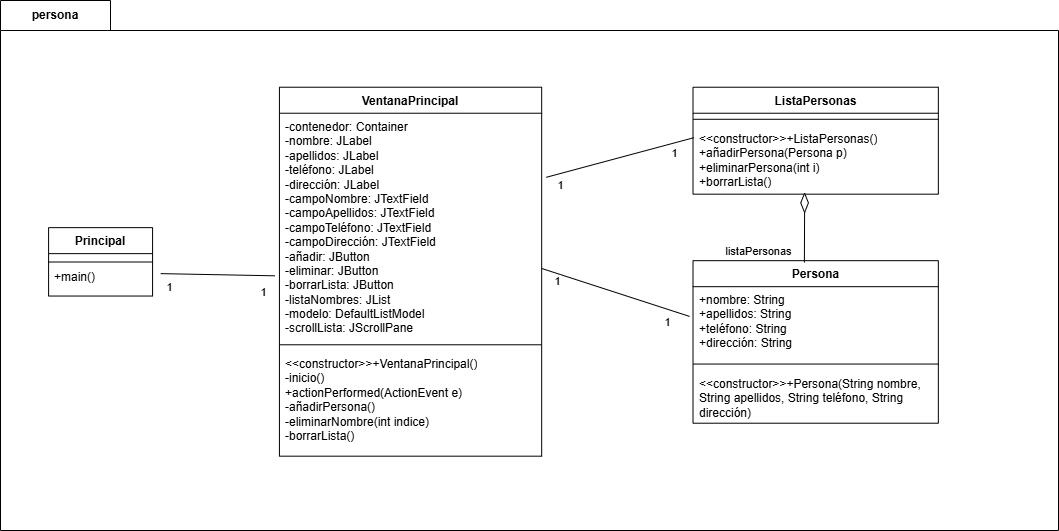

The diagram above was exported from draw.io. Its source (the exported page's mxGraphModel, read from the mxfile embedded in the PNG):
<mxGraphModel dx="1163" dy="687" grid="1" gridSize="10" guides="1" tooltips="1" connect="1" arrows="1" fold="1" page="1" pageScale="1" pageWidth="827" pageHeight="1169" math="0" shadow="0">
  <root>
    <mxCell id="WIyWlLk6GJQsqaUBKTNV-0" />
    <mxCell id="WIyWlLk6GJQsqaUBKTNV-1" parent="WIyWlLk6GJQsqaUBKTNV-0" />
    <mxCell id="n2GyxxTIHCBwz4_gsFxj-0" value="persona" style="shape=folder;fontStyle=1;tabWidth=110;tabHeight=30;tabPosition=left;html=1;boundedLbl=1;labelInHeader=1;container=1;collapsible=0;whiteSpace=wrap;" vertex="1" parent="WIyWlLk6GJQsqaUBKTNV-1">
      <mxGeometry x="80" y="560" width="1058" height="530" as="geometry" />
    </mxCell>
    <mxCell id="n2GyxxTIHCBwz4_gsFxj-1" value="" style="html=1;strokeColor=none;resizeWidth=1;resizeHeight=1;fillColor=none;part=1;connectable=0;allowArrows=0;deletable=0;whiteSpace=wrap;" vertex="1" parent="n2GyxxTIHCBwz4_gsFxj-0">
      <mxGeometry width="1058" height="371.00000000000006" relative="1" as="geometry">
        <mxPoint y="30" as="offset" />
      </mxGeometry>
    </mxCell>
    <mxCell id="n2GyxxTIHCBwz4_gsFxj-2" value="Persona" style="swimlane;fontStyle=1;align=center;verticalAlign=top;childLayout=stackLayout;horizontal=1;startSize=26;horizontalStack=0;resizeParent=1;resizeParentMax=0;resizeLast=0;collapsible=1;marginBottom=0;whiteSpace=wrap;html=1;" vertex="1" parent="n2GyxxTIHCBwz4_gsFxj-0">
      <mxGeometry x="692.5119038073037" y="260.181854408749" width="245.3309636363636" height="162.52937662337663" as="geometry" />
    </mxCell>
    <mxCell id="n2GyxxTIHCBwz4_gsFxj-3" value="+nombre: String&lt;div&gt;+apellidos: String&lt;/div&gt;&lt;div&gt;+teléfono: String&lt;/div&gt;&lt;div&gt;+dirección: String&lt;/div&gt;" style="text;strokeColor=none;fillColor=none;align=left;verticalAlign=top;spacingLeft=4;spacingRight=4;overflow=hidden;rotatable=0;points=[[0,0.5],[1,0.5]];portConstraint=eastwest;whiteSpace=wrap;html=1;" vertex="1" parent="n2GyxxTIHCBwz4_gsFxj-2">
      <mxGeometry y="26" width="245.3309636363636" height="71.30909090909091" as="geometry" />
    </mxCell>
    <mxCell id="n2GyxxTIHCBwz4_gsFxj-4" value="" style="line;strokeWidth=1;fillColor=none;align=left;verticalAlign=middle;spacingTop=-1;spacingLeft=3;spacingRight=3;rotatable=0;labelPosition=right;points=[];portConstraint=eastwest;strokeColor=inherit;" vertex="1" parent="n2GyxxTIHCBwz4_gsFxj-2">
      <mxGeometry y="97.30909090909091" width="245.3309636363636" height="12.114285714285716" as="geometry" />
    </mxCell>
    <mxCell id="n2GyxxTIHCBwz4_gsFxj-5" value="&amp;lt;&amp;lt;constructor&amp;gt;&amp;gt;+Persona(String nombre, String apellidos, String teléfono, String dirección)" style="text;strokeColor=none;fillColor=none;align=left;verticalAlign=top;spacingLeft=4;spacingRight=4;overflow=hidden;rotatable=0;points=[[0,0.5],[1,0.5]];portConstraint=eastwest;whiteSpace=wrap;html=1;" vertex="1" parent="n2GyxxTIHCBwz4_gsFxj-2">
      <mxGeometry y="109.42337662337663" width="245.3309636363636" height="53.106" as="geometry" />
    </mxCell>
    <mxCell id="n2GyxxTIHCBwz4_gsFxj-10" value="ListaPersonas" style="swimlane;fontStyle=1;align=center;verticalAlign=top;childLayout=stackLayout;horizontal=1;startSize=26;horizontalStack=0;resizeParent=1;resizeParentMax=0;resizeLast=0;collapsible=1;marginBottom=0;whiteSpace=wrap;html=1;" vertex="1" parent="n2GyxxTIHCBwz4_gsFxj-0">
      <mxGeometry x="692.5090909090909" y="86.72727272727272" width="245.3309636363636" height="106.94683116883117" as="geometry" />
    </mxCell>
    <mxCell id="n2GyxxTIHCBwz4_gsFxj-12" value="" style="line;strokeWidth=1;fillColor=none;align=left;verticalAlign=middle;spacingTop=-1;spacingLeft=3;spacingRight=3;rotatable=0;labelPosition=right;points=[];portConstraint=eastwest;strokeColor=inherit;" vertex="1" parent="n2GyxxTIHCBwz4_gsFxj-10">
      <mxGeometry y="26" width="245.3309636363636" height="12.114285714285716" as="geometry" />
    </mxCell>
    <mxCell id="n2GyxxTIHCBwz4_gsFxj-13" value="&amp;lt;&amp;lt;constructor&amp;gt;&amp;gt;+ListaPersonas()&lt;div&gt;+añadirPersona(Persona p)&lt;/div&gt;&lt;div&gt;+eliminarPersona(int i)&lt;/div&gt;&lt;div&gt;+borrarLista()&lt;/div&gt;" style="text;strokeColor=none;fillColor=none;align=left;verticalAlign=top;spacingLeft=4;spacingRight=4;overflow=hidden;rotatable=0;points=[[0,0.5],[1,0.5]];portConstraint=eastwest;whiteSpace=wrap;html=1;" vertex="1" parent="n2GyxxTIHCBwz4_gsFxj-10">
      <mxGeometry y="38.114285714285714" width="245.3309636363636" height="68.83254545454545" as="geometry" />
    </mxCell>
    <mxCell id="n2GyxxTIHCBwz4_gsFxj-14" value="Principal" style="swimlane;fontStyle=1;align=center;verticalAlign=top;childLayout=stackLayout;horizontal=1;startSize=26;horizontalStack=0;resizeParent=1;resizeParentMax=0;resizeLast=0;collapsible=1;marginBottom=0;whiteSpace=wrap;html=1;" vertex="1" parent="n2GyxxTIHCBwz4_gsFxj-0">
      <mxGeometry x="48.09090909090909" y="227.13872727272727" width="103.99178181818182" height="68.40152153110049" as="geometry" />
    </mxCell>
    <mxCell id="n2GyxxTIHCBwz4_gsFxj-15" value="&lt;div&gt;&lt;br&gt;&lt;/div&gt;" style="text;strokeColor=none;fillColor=none;align=left;verticalAlign=top;spacingLeft=4;spacingRight=4;overflow=hidden;rotatable=0;points=[[0,0.5],[1,0.5]];portConstraint=eastwest;whiteSpace=wrap;html=1;" vertex="1" parent="n2GyxxTIHCBwz4_gsFxj-14">
      <mxGeometry y="26" width="103.99178181818182" height="6.973684210526317" as="geometry" />
    </mxCell>
    <mxCell id="n2GyxxTIHCBwz4_gsFxj-16" value="" style="line;strokeWidth=1;fillColor=none;align=left;verticalAlign=middle;spacingTop=-1;spacingLeft=3;spacingRight=3;rotatable=0;labelPosition=right;points=[];portConstraint=eastwest;strokeColor=inherit;" vertex="1" parent="n2GyxxTIHCBwz4_gsFxj-14">
      <mxGeometry y="32.973684210526315" width="103.99178181818182" height="2.789473684210527" as="geometry" />
    </mxCell>
    <mxCell id="n2GyxxTIHCBwz4_gsFxj-17" value="+main()" style="text;strokeColor=none;fillColor=none;align=left;verticalAlign=top;spacingLeft=4;spacingRight=4;overflow=hidden;rotatable=0;points=[[0,0.5],[1,0.5]];portConstraint=eastwest;whiteSpace=wrap;html=1;" vertex="1" parent="n2GyxxTIHCBwz4_gsFxj-14">
      <mxGeometry y="35.76315789473684" width="103.99178181818182" height="32.638363636363636" as="geometry" />
    </mxCell>
    <mxCell id="n2GyxxTIHCBwz4_gsFxj-6" value="VentanaPrincipal" style="swimlane;fontStyle=1;align=center;verticalAlign=top;childLayout=stackLayout;horizontal=1;startSize=26;horizontalStack=0;resizeParent=1;resizeParentMax=0;resizeLast=0;collapsible=1;marginBottom=0;whiteSpace=wrap;html=1;" vertex="1" parent="n2GyxxTIHCBwz4_gsFxj-0">
      <mxGeometry x="278.9285058275058" y="86.72828708133972" width="262.23972727272724" height="368.94992207792205" as="geometry" />
    </mxCell>
    <mxCell id="n2GyxxTIHCBwz4_gsFxj-7" value="-contenedor: Container&lt;div&gt;-nombre: JLabel&lt;/div&gt;&lt;div&gt;-apellidos: JLabel&lt;/div&gt;&lt;div&gt;-teléfono:&amp;nbsp;&lt;span style=&quot;background-color: transparent; color: light-dark(rgb(0, 0, 0), rgb(255, 255, 255));&quot;&gt;JLabel&lt;/span&gt;&lt;/div&gt;&lt;div&gt;-dirección:&amp;nbsp;&lt;span style=&quot;background-color: transparent; color: light-dark(rgb(0, 0, 0), rgb(255, 255, 255));&quot;&gt;JLabel&lt;/span&gt;&lt;/div&gt;&lt;div&gt;&lt;span style=&quot;background-color: transparent; color: light-dark(rgb(0, 0, 0), rgb(255, 255, 255));&quot;&gt;-campoNombre: JTextField&lt;/span&gt;&lt;/div&gt;&lt;div&gt;&lt;span style=&quot;background-color: transparent; color: light-dark(rgb(0, 0, 0), rgb(255, 255, 255));&quot;&gt;-campoApellidos:&amp;nbsp;&lt;/span&gt;&lt;span style=&quot;background-color: transparent; color: light-dark(rgb(0, 0, 0), rgb(255, 255, 255));&quot;&gt;JTextField&lt;/span&gt;&lt;/div&gt;&lt;div&gt;-campoTeléfono:&amp;nbsp;&lt;span style=&quot;background-color: transparent; color: light-dark(rgb(0, 0, 0), rgb(255, 255, 255));&quot;&gt;JTextField&lt;/span&gt;&lt;/div&gt;&lt;div&gt;-campoDirección:&amp;nbsp;&lt;span style=&quot;background-color: transparent; color: light-dark(rgb(0, 0, 0), rgb(255, 255, 255));&quot;&gt;JTextField&lt;/span&gt;&lt;/div&gt;&lt;div&gt;&lt;span style=&quot;background-color: transparent; color: light-dark(rgb(0, 0, 0), rgb(255, 255, 255));&quot;&gt;-añadir: JButton&lt;/span&gt;&lt;/div&gt;&lt;div&gt;&lt;span style=&quot;background-color: transparent; color: light-dark(rgb(0, 0, 0), rgb(255, 255, 255));&quot;&gt;-eliminar:&amp;nbsp;&lt;/span&gt;&lt;span style=&quot;background-color: transparent; color: light-dark(rgb(0, 0, 0), rgb(255, 255, 255));&quot;&gt;JButton&lt;/span&gt;&lt;/div&gt;&lt;div&gt;&lt;span style=&quot;background-color: transparent; color: light-dark(rgb(0, 0, 0), rgb(255, 255, 255));&quot;&gt;-borrarLista:&amp;nbsp;&lt;/span&gt;&lt;span style=&quot;background-color: transparent; color: light-dark(rgb(0, 0, 0), rgb(255, 255, 255));&quot;&gt;JButton&lt;/span&gt;&lt;/div&gt;&lt;div&gt;&lt;span style=&quot;background-color: transparent; color: light-dark(rgb(0, 0, 0), rgb(255, 255, 255));&quot;&gt;-listaNombres: JList&lt;/span&gt;&lt;/div&gt;&lt;div&gt;&lt;span style=&quot;background-color: transparent; color: light-dark(rgb(0, 0, 0), rgb(255, 255, 255));&quot;&gt;-modelo: DefaultListModel&lt;/span&gt;&lt;/div&gt;&lt;div&gt;&lt;span style=&quot;background-color: transparent; color: light-dark(rgb(0, 0, 0), rgb(255, 255, 255));&quot;&gt;-scrollLista: JScrollPane&lt;/span&gt;&lt;/div&gt;&lt;div&gt;&lt;span style=&quot;background-color: transparent; color: light-dark(rgb(0, 0, 0), rgb(255, 255, 255));&quot;&gt;&lt;br&gt;&lt;/span&gt;&lt;/div&gt;" style="text;strokeColor=none;fillColor=none;align=left;verticalAlign=top;spacingLeft=4;spacingRight=4;overflow=hidden;rotatable=0;points=[[0,0.5],[1,0.5]];portConstraint=eastwest;whiteSpace=wrap;html=1;" vertex="1" parent="n2GyxxTIHCBwz4_gsFxj-6">
      <mxGeometry y="26" width="262.23972727272724" height="225.49090909090907" as="geometry" />
    </mxCell>
    <mxCell id="n2GyxxTIHCBwz4_gsFxj-8" value="" style="line;strokeWidth=1;fillColor=none;align=left;verticalAlign=middle;spacingTop=-1;spacingLeft=3;spacingRight=3;rotatable=0;labelPosition=right;points=[];portConstraint=eastwest;strokeColor=inherit;" vertex="1" parent="n2GyxxTIHCBwz4_gsFxj-6">
      <mxGeometry y="251.49090909090907" width="262.23972727272724" height="12.114285714285714" as="geometry" />
    </mxCell>
    <mxCell id="n2GyxxTIHCBwz4_gsFxj-9" value="&amp;lt;&amp;lt;constructor&amp;gt;&amp;gt;+VentanaPrincipal()&lt;div&gt;-inicio()&lt;/div&gt;&lt;div&gt;+actionPerformed(ActionEvent e)&lt;/div&gt;&lt;div&gt;-añadirPersona()&lt;/div&gt;&lt;div&gt;-eliminarNombre(int indice)&lt;/div&gt;&lt;div&gt;-borrarLista()&lt;/div&gt;" style="text;strokeColor=none;fillColor=none;align=left;verticalAlign=top;spacingLeft=4;spacingRight=4;overflow=hidden;rotatable=0;points=[[0,0.5],[1,0.5]];portConstraint=eastwest;whiteSpace=wrap;html=1;" vertex="1" parent="n2GyxxTIHCBwz4_gsFxj-6">
      <mxGeometry y="263.6051948051948" width="262.23972727272724" height="105.34472727272725" as="geometry" />
    </mxCell>
    <mxCell id="n2GyxxTIHCBwz4_gsFxj-19" value="" style="endArrow=none;html=1;rounded=0;exitX=1.078;exitY=0.313;exitDx=0;exitDy=0;exitPerimeter=0;entryX=-0.017;entryY=0.721;entryDx=0;entryDy=0;entryPerimeter=0;" edge="1" parent="n2GyxxTIHCBwz4_gsFxj-0" source="n2GyxxTIHCBwz4_gsFxj-17" target="n2GyxxTIHCBwz4_gsFxj-7">
      <mxGeometry width="50" height="50" relative="1" as="geometry">
        <mxPoint x="201.98181818181817" y="318" as="sourcePoint" />
        <mxPoint x="250.07272727272726" y="269.81818181818187" as="targetPoint" />
      </mxGeometry>
    </mxCell>
    <mxCell id="n2GyxxTIHCBwz4_gsFxj-22" value="1" style="edgeLabel;html=1;align=center;verticalAlign=middle;resizable=0;points=[];" vertex="1" connectable="0" parent="n2GyxxTIHCBwz4_gsFxj-19">
      <mxGeometry x="-0.8568" relative="1" as="geometry">
        <mxPoint y="13" as="offset" />
      </mxGeometry>
    </mxCell>
    <mxCell id="n2GyxxTIHCBwz4_gsFxj-23" value="1" style="edgeLabel;html=1;align=center;verticalAlign=middle;resizable=0;points=[];" vertex="1" connectable="0" parent="n2GyxxTIHCBwz4_gsFxj-19">
      <mxGeometry x="0.7195" y="-1" relative="1" as="geometry">
        <mxPoint x="4" y="15" as="offset" />
      </mxGeometry>
    </mxCell>
    <mxCell id="n2GyxxTIHCBwz4_gsFxj-20" value="" style="endArrow=none;html=1;rounded=0;exitX=1.018;exitY=0.284;exitDx=0;exitDy=0;exitPerimeter=0;entryX=0.004;entryY=0.179;entryDx=0;entryDy=0;entryPerimeter=0;" edge="1" parent="n2GyxxTIHCBwz4_gsFxj-0" source="n2GyxxTIHCBwz4_gsFxj-7" target="n2GyxxTIHCBwz4_gsFxj-13">
      <mxGeometry width="50" height="50" relative="1" as="geometry">
        <mxPoint x="644.4181818181819" y="163.8181818181818" as="sourcePoint" />
        <mxPoint x="692.5090909090909" y="115.63636363636364" as="targetPoint" />
      </mxGeometry>
    </mxCell>
    <mxCell id="n2GyxxTIHCBwz4_gsFxj-24" value="1" style="edgeLabel;html=1;align=center;verticalAlign=middle;resizable=0;points=[];" vertex="1" connectable="0" parent="n2GyxxTIHCBwz4_gsFxj-20">
      <mxGeometry x="-0.656" y="-4" relative="1" as="geometry">
        <mxPoint x="-13" y="11" as="offset" />
      </mxGeometry>
    </mxCell>
    <mxCell id="n2GyxxTIHCBwz4_gsFxj-21" value="" style="endArrow=none;html=1;rounded=0;entryX=-0.014;entryY=0.417;entryDx=0;entryDy=0;entryPerimeter=0;" edge="1" parent="n2GyxxTIHCBwz4_gsFxj-0" source="n2GyxxTIHCBwz4_gsFxj-7" target="n2GyxxTIHCBwz4_gsFxj-3">
      <mxGeometry width="50" height="50" relative="1" as="geometry">
        <mxPoint x="634.8" y="337.27272727272725" as="sourcePoint" />
        <mxPoint x="682.8909090909091" y="289.0909090909091" as="targetPoint" />
      </mxGeometry>
    </mxCell>
    <mxCell id="n2GyxxTIHCBwz4_gsFxj-25" value="1" style="edgeLabel;html=1;align=center;verticalAlign=middle;resizable=0;points=[];" vertex="1" connectable="0" parent="n2GyxxTIHCBwz4_gsFxj-0">
      <mxGeometry x="655.9608828078303" y="154.18561596749714" as="geometry">
        <mxPoint x="17" y="-2" as="offset" />
      </mxGeometry>
    </mxCell>
    <mxCell id="n2GyxxTIHCBwz4_gsFxj-26" value="1" style="edgeLabel;html=1;align=center;verticalAlign=middle;resizable=0;points=[];" vertex="1" connectable="0" parent="n2GyxxTIHCBwz4_gsFxj-0">
      <mxGeometry x="559.7790646260122" y="250.54925233113352" as="geometry">
        <mxPoint x="-3" y="30" as="offset" />
      </mxGeometry>
    </mxCell>
    <mxCell id="n2GyxxTIHCBwz4_gsFxj-27" value="1" style="edgeLabel;html=1;align=center;verticalAlign=middle;resizable=0;points=[];" vertex="1" connectable="0" parent="n2GyxxTIHCBwz4_gsFxj-0">
      <mxGeometry x="617.4881555351031" y="289.0947068765881" as="geometry">
        <mxPoint x="49" y="32" as="offset" />
      </mxGeometry>
    </mxCell>
    <mxCell id="n2GyxxTIHCBwz4_gsFxj-29" value="" style="rhombus;whiteSpace=wrap;html=1;" vertex="1" parent="n2GyxxTIHCBwz4_gsFxj-0">
      <mxGeometry x="800.2327272727273" y="192.72727272727275" width="7.694545454545454" height="19.272727272727273" as="geometry" />
    </mxCell>
    <mxCell id="n2GyxxTIHCBwz4_gsFxj-30" value="" style="endArrow=none;html=1;rounded=0;entryX=0.5;entryY=1;entryDx=0;entryDy=0;exitX=0.454;exitY=0.011;exitDx=0;exitDy=0;exitPerimeter=0;" edge="1" parent="n2GyxxTIHCBwz4_gsFxj-0" source="n2GyxxTIHCBwz4_gsFxj-2" target="n2GyxxTIHCBwz4_gsFxj-29">
      <mxGeometry width="50" height="50" relative="1" as="geometry">
        <mxPoint x="684.8145454545454" y="260.1818181818182" as="sourcePoint" />
        <mxPoint x="732.9054545454545" y="212" as="targetPoint" />
      </mxGeometry>
    </mxCell>
    <mxCell id="n2GyxxTIHCBwz4_gsFxj-31" value="listaPersonas" style="edgeLabel;html=1;align=center;verticalAlign=middle;resizable=0;points=[];" vertex="1" connectable="0" parent="n2GyxxTIHCBwz4_gsFxj-30">
      <mxGeometry x="-0.5787" y="5" relative="1" as="geometry">
        <mxPoint x="-42" y="-1" as="offset" />
      </mxGeometry>
    </mxCell>
  </root>
</mxGraphModel>